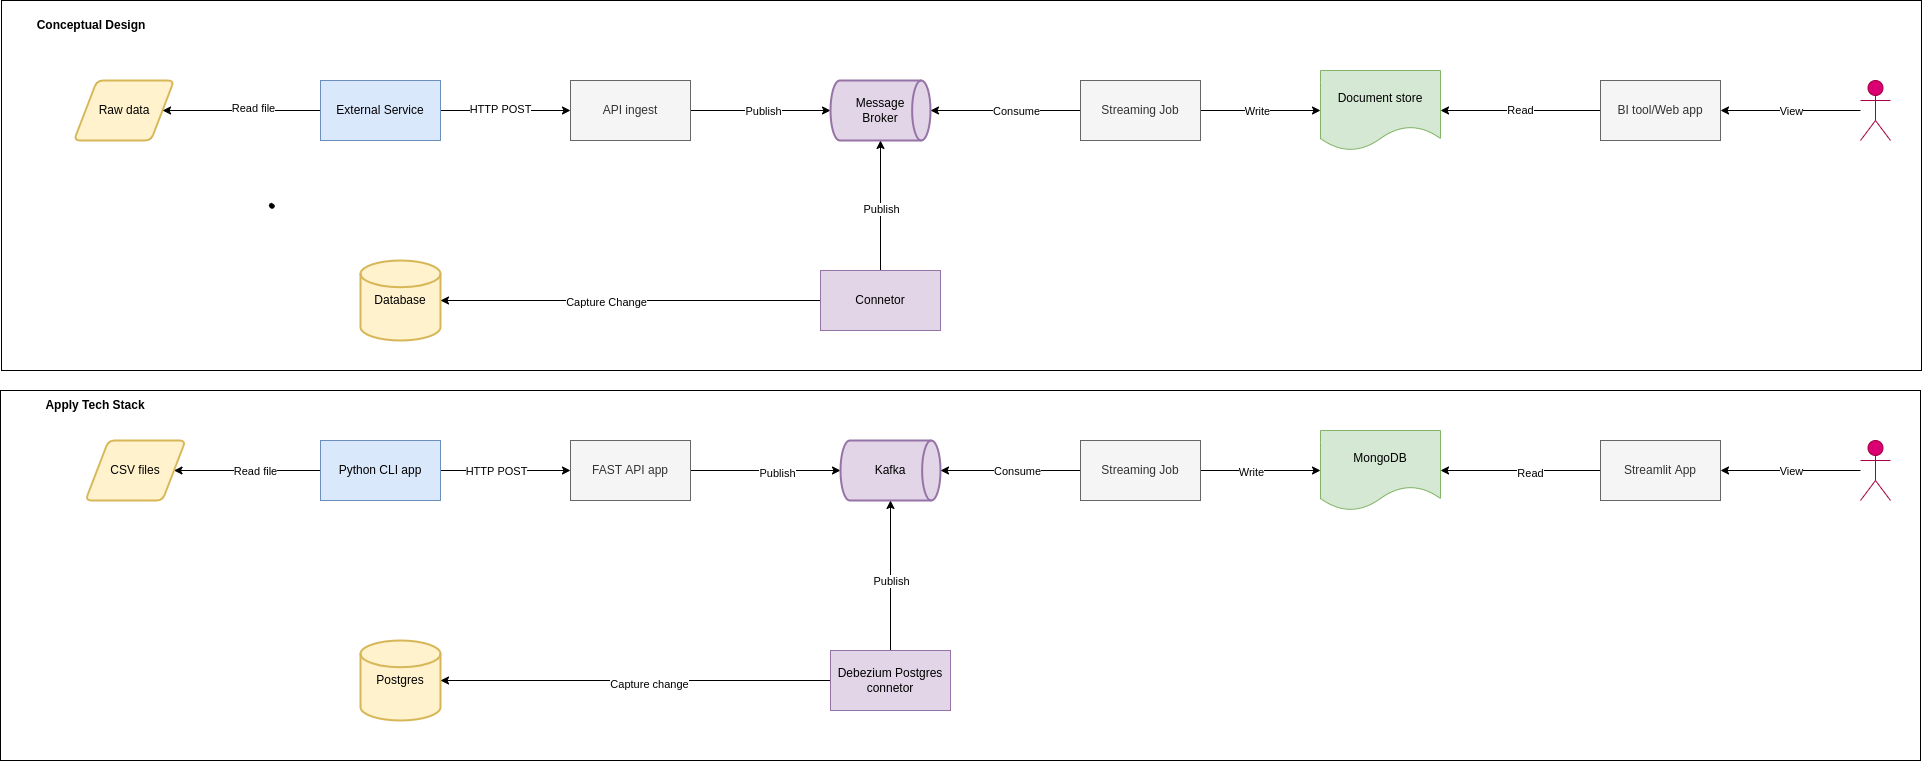

The diagram above was exported from draw.io. Its source (the exported page's mxGraphModel, read from the mxfile embedded in the PNG):
<mxGraphModel dx="2299" dy="549" grid="1" gridSize="10" guides="1" tooltips="1" connect="1" arrows="1" fold="1" page="1" pageScale="1" pageWidth="850" pageHeight="1100" math="0" shadow="0">
  <root>
    <mxCell id="0" />
    <mxCell id="1" parent="0" />
    <mxCell id="F5yBuSrZBGl8hS7OAW2--72" value="" style="rounded=0;whiteSpace=wrap;html=1;" vertex="1" parent="1">
      <mxGeometry x="-559" y="90" width="1920" height="370" as="geometry" />
    </mxCell>
    <mxCell id="F5yBuSrZBGl8hS7OAW2--71" value="" style="rounded=0;whiteSpace=wrap;html=1;" vertex="1" parent="1">
      <mxGeometry x="-560" y="480" width="1920" height="370" as="geometry" />
    </mxCell>
    <mxCell id="F5yBuSrZBGl8hS7OAW2--2" style="edgeStyle=orthogonalEdgeStyle;rounded=0;orthogonalLoop=1;jettySize=auto;html=1;exitX=1;exitY=0.5;exitDx=0;exitDy=0;" edge="1" parent="1" source="F5yBuSrZBGl8hS7OAW2--1" target="F5yBuSrZBGl8hS7OAW2--4">
      <mxGeometry relative="1" as="geometry">
        <mxPoint x="440" y="200" as="targetPoint" />
        <Array as="points">
          <mxPoint x="190" y="200" />
        </Array>
      </mxGeometry>
    </mxCell>
    <mxCell id="F5yBuSrZBGl8hS7OAW2--9" value="Publish" style="edgeLabel;html=1;align=center;verticalAlign=middle;resizable=0;points=[];" vertex="1" connectable="0" parent="F5yBuSrZBGl8hS7OAW2--2">
      <mxGeometry x="-0.3074" y="-1" relative="1" as="geometry">
        <mxPoint x="24" y="-1" as="offset" />
      </mxGeometry>
    </mxCell>
    <mxCell id="F5yBuSrZBGl8hS7OAW2--1" value="API ingest" style="rounded=0;whiteSpace=wrap;html=1;fillColor=#f5f5f5;fontColor=#333333;strokeColor=#666666;" vertex="1" parent="1">
      <mxGeometry x="10" y="170" width="120" height="60" as="geometry" />
    </mxCell>
    <mxCell id="F5yBuSrZBGl8hS7OAW2--4" value="Message&lt;br&gt;Broker" style="strokeWidth=2;html=1;shape=mxgraph.flowchart.direct_data;whiteSpace=wrap;fillColor=#e1d5e7;strokeColor=#9673a6;" vertex="1" parent="1">
      <mxGeometry x="270" y="170" width="100" height="60" as="geometry" />
    </mxCell>
    <mxCell id="F5yBuSrZBGl8hS7OAW2--7" style="edgeStyle=orthogonalEdgeStyle;rounded=0;orthogonalLoop=1;jettySize=auto;html=1;entryX=1;entryY=0.5;entryDx=0;entryDy=0;entryPerimeter=0;" edge="1" parent="1" source="F5yBuSrZBGl8hS7OAW2--5" target="F5yBuSrZBGl8hS7OAW2--4">
      <mxGeometry relative="1" as="geometry" />
    </mxCell>
    <mxCell id="F5yBuSrZBGl8hS7OAW2--8" value="Consume" style="edgeLabel;html=1;align=center;verticalAlign=middle;resizable=0;points=[];" vertex="1" connectable="0" parent="F5yBuSrZBGl8hS7OAW2--7">
      <mxGeometry x="-0.128" y="-5" relative="1" as="geometry">
        <mxPoint y="5" as="offset" />
      </mxGeometry>
    </mxCell>
    <mxCell id="F5yBuSrZBGl8hS7OAW2--12" style="edgeStyle=orthogonalEdgeStyle;rounded=0;orthogonalLoop=1;jettySize=auto;html=1;" edge="1" parent="1" source="F5yBuSrZBGl8hS7OAW2--5" target="F5yBuSrZBGl8hS7OAW2--11">
      <mxGeometry relative="1" as="geometry" />
    </mxCell>
    <mxCell id="F5yBuSrZBGl8hS7OAW2--23" value="Write" style="edgeLabel;html=1;align=center;verticalAlign=middle;resizable=0;points=[];" vertex="1" connectable="0" parent="F5yBuSrZBGl8hS7OAW2--12">
      <mxGeometry x="-0.1938" y="-4" relative="1" as="geometry">
        <mxPoint x="8" y="-4" as="offset" />
      </mxGeometry>
    </mxCell>
    <mxCell id="F5yBuSrZBGl8hS7OAW2--5" value="Streaming Job" style="rounded=0;whiteSpace=wrap;html=1;fillColor=#f5f5f5;fontColor=#333333;strokeColor=#666666;" vertex="1" parent="1">
      <mxGeometry x="520" y="170" width="120" height="60" as="geometry" />
    </mxCell>
    <mxCell id="F5yBuSrZBGl8hS7OAW2--11" value="Document store" style="shape=document;whiteSpace=wrap;html=1;boundedLbl=1;fillColor=#d5e8d4;strokeColor=#82b366;" vertex="1" parent="1">
      <mxGeometry x="760" y="160" width="120" height="80" as="geometry" />
    </mxCell>
    <mxCell id="F5yBuSrZBGl8hS7OAW2--13" value="Database" style="strokeWidth=2;html=1;shape=mxgraph.flowchart.database;whiteSpace=wrap;fillColor=#fff2cc;strokeColor=#d6b656;" vertex="1" parent="1">
      <mxGeometry x="-200" y="350" width="80" height="80" as="geometry" />
    </mxCell>
    <mxCell id="F5yBuSrZBGl8hS7OAW2--14" value="Raw data" style="shape=parallelogram;html=1;strokeWidth=2;perimeter=parallelogramPerimeter;whiteSpace=wrap;rounded=1;arcSize=12;size=0.23;fillColor=#fff2cc;strokeColor=#d6b656;" vertex="1" parent="1">
      <mxGeometry x="-486.46000000000004" y="170" width="100" height="60" as="geometry" />
    </mxCell>
    <mxCell id="F5yBuSrZBGl8hS7OAW2--19" style="edgeStyle=orthogonalEdgeStyle;rounded=0;orthogonalLoop=1;jettySize=auto;html=1;entryX=0.5;entryY=1;entryDx=0;entryDy=0;entryPerimeter=0;" edge="1" parent="1" source="F5yBuSrZBGl8hS7OAW2--17" target="F5yBuSrZBGl8hS7OAW2--4">
      <mxGeometry relative="1" as="geometry" />
    </mxCell>
    <mxCell id="F5yBuSrZBGl8hS7OAW2--22" value="Publish" style="edgeLabel;html=1;align=center;verticalAlign=middle;resizable=0;points=[];" vertex="1" connectable="0" parent="F5yBuSrZBGl8hS7OAW2--19">
      <mxGeometry x="-0.0483" y="4" relative="1" as="geometry">
        <mxPoint x="4" as="offset" />
      </mxGeometry>
    </mxCell>
    <mxCell id="F5yBuSrZBGl8hS7OAW2--20" style="edgeStyle=orthogonalEdgeStyle;rounded=0;orthogonalLoop=1;jettySize=auto;html=1;" edge="1" parent="1" source="F5yBuSrZBGl8hS7OAW2--17" target="F5yBuSrZBGl8hS7OAW2--13">
      <mxGeometry relative="1" as="geometry" />
    </mxCell>
    <mxCell id="F5yBuSrZBGl8hS7OAW2--21" value="Capture Change" style="edgeLabel;html=1;align=center;verticalAlign=middle;resizable=0;points=[];" vertex="1" connectable="0" parent="F5yBuSrZBGl8hS7OAW2--20">
      <mxGeometry x="0.1333" y="1" relative="1" as="geometry">
        <mxPoint as="offset" />
      </mxGeometry>
    </mxCell>
    <mxCell id="F5yBuSrZBGl8hS7OAW2--17" value="Connetor" style="rounded=0;whiteSpace=wrap;html=1;fillColor=#e1d5e7;strokeColor=#9673a6;" vertex="1" parent="1">
      <mxGeometry x="260" y="360" width="120" height="60" as="geometry" />
    </mxCell>
    <mxCell id="F5yBuSrZBGl8hS7OAW2--27" value="Read" style="edgeStyle=orthogonalEdgeStyle;rounded=0;orthogonalLoop=1;jettySize=auto;html=1;" edge="1" parent="1" source="F5yBuSrZBGl8hS7OAW2--26" target="F5yBuSrZBGl8hS7OAW2--11">
      <mxGeometry relative="1" as="geometry" />
    </mxCell>
    <mxCell id="F5yBuSrZBGl8hS7OAW2--26" value="BI tool/Web app" style="rounded=0;whiteSpace=wrap;html=1;fillColor=#f5f5f5;fontColor=#333333;strokeColor=#666666;" vertex="1" parent="1">
      <mxGeometry x="1040" y="170" width="120" height="60" as="geometry" />
    </mxCell>
    <mxCell id="F5yBuSrZBGl8hS7OAW2--29" style="edgeStyle=orthogonalEdgeStyle;rounded=0;orthogonalLoop=1;jettySize=auto;html=1;entryX=1;entryY=0.5;entryDx=0;entryDy=0;" edge="1" parent="1" source="F5yBuSrZBGl8hS7OAW2--28" target="F5yBuSrZBGl8hS7OAW2--26">
      <mxGeometry relative="1" as="geometry" />
    </mxCell>
    <mxCell id="F5yBuSrZBGl8hS7OAW2--31" value="View" style="edgeLabel;html=1;align=center;verticalAlign=middle;resizable=0;points=[];" vertex="1" connectable="0" parent="F5yBuSrZBGl8hS7OAW2--29">
      <mxGeometry x="-0.1017" y="1" relative="1" as="geometry">
        <mxPoint x="-7" y="-1" as="offset" />
      </mxGeometry>
    </mxCell>
    <mxCell id="F5yBuSrZBGl8hS7OAW2--28" value="Client" style="shape=umlActor;verticalLabelPosition=bottom;verticalAlign=top;html=1;outlineConnect=0;fillColor=#d80073;fontColor=#ffffff;strokeColor=#A50040;" vertex="1" parent="1">
      <mxGeometry x="1300" y="170" width="30" height="60" as="geometry" />
    </mxCell>
    <mxCell id="F5yBuSrZBGl8hS7OAW2--32" value="CSV files" style="shape=parallelogram;html=1;strokeWidth=2;perimeter=parallelogramPerimeter;whiteSpace=wrap;rounded=1;arcSize=12;size=0.23;fillColor=#fff2cc;strokeColor=#d6b656;" vertex="1" parent="1">
      <mxGeometry x="-475" y="530" width="100" height="60" as="geometry" />
    </mxCell>
    <mxCell id="F5yBuSrZBGl8hS7OAW2--35" style="edgeStyle=orthogonalEdgeStyle;rounded=0;orthogonalLoop=1;jettySize=auto;html=1;" edge="1" parent="1" source="F5yBuSrZBGl8hS7OAW2--34" target="F5yBuSrZBGl8hS7OAW2--36">
      <mxGeometry relative="1" as="geometry">
        <mxPoint x="160" y="550" as="targetPoint" />
      </mxGeometry>
    </mxCell>
    <mxCell id="F5yBuSrZBGl8hS7OAW2--37" value="HTTP POST" style="edgeLabel;html=1;align=center;verticalAlign=middle;resizable=0;points=[];" vertex="1" connectable="0" parent="F5yBuSrZBGl8hS7OAW2--35">
      <mxGeometry x="0.2071" y="-1" relative="1" as="geometry">
        <mxPoint x="-23" y="-1" as="offset" />
      </mxGeometry>
    </mxCell>
    <mxCell id="F5yBuSrZBGl8hS7OAW2--38" style="edgeStyle=orthogonalEdgeStyle;rounded=0;orthogonalLoop=1;jettySize=auto;html=1;" edge="1" parent="1" source="F5yBuSrZBGl8hS7OAW2--34" target="F5yBuSrZBGl8hS7OAW2--32">
      <mxGeometry relative="1" as="geometry" />
    </mxCell>
    <mxCell id="F5yBuSrZBGl8hS7OAW2--68" value="Read file" style="edgeLabel;html=1;align=center;verticalAlign=middle;resizable=0;points=[];" vertex="1" connectable="0" parent="F5yBuSrZBGl8hS7OAW2--38">
      <mxGeometry x="-0.0939" relative="1" as="geometry">
        <mxPoint as="offset" />
      </mxGeometry>
    </mxCell>
    <mxCell id="F5yBuSrZBGl8hS7OAW2--34" value="Python CLI app" style="rounded=0;whiteSpace=wrap;html=1;fillColor=#dae8fc;strokeColor=#6c8ebf;" vertex="1" parent="1">
      <mxGeometry x="-239.99999999999997" y="530" width="120" height="60" as="geometry" />
    </mxCell>
    <mxCell id="F5yBuSrZBGl8hS7OAW2--40" style="edgeStyle=orthogonalEdgeStyle;rounded=0;orthogonalLoop=1;jettySize=auto;html=1;" edge="1" parent="1" source="F5yBuSrZBGl8hS7OAW2--36" target="F5yBuSrZBGl8hS7OAW2--39">
      <mxGeometry relative="1" as="geometry" />
    </mxCell>
    <mxCell id="F5yBuSrZBGl8hS7OAW2--41" value="Publish" style="edgeLabel;html=1;align=center;verticalAlign=middle;resizable=0;points=[];" vertex="1" connectable="0" parent="F5yBuSrZBGl8hS7OAW2--40">
      <mxGeometry x="0.145" y="-2" relative="1" as="geometry">
        <mxPoint as="offset" />
      </mxGeometry>
    </mxCell>
    <mxCell id="F5yBuSrZBGl8hS7OAW2--36" value="FAST API app" style="rounded=0;whiteSpace=wrap;html=1;fillColor=#f5f5f5;fontColor=#333333;strokeColor=#666666;" vertex="1" parent="1">
      <mxGeometry x="10" y="530" width="120" height="60" as="geometry" />
    </mxCell>
    <mxCell id="F5yBuSrZBGl8hS7OAW2--39" value="Kafka" style="strokeWidth=2;html=1;shape=mxgraph.flowchart.direct_data;whiteSpace=wrap;fillColor=#e1d5e7;strokeColor=#9673a6;" vertex="1" parent="1">
      <mxGeometry x="280" y="530" width="100" height="60" as="geometry" />
    </mxCell>
    <mxCell id="F5yBuSrZBGl8hS7OAW2--42" value="Postgres" style="strokeWidth=2;html=1;shape=mxgraph.flowchart.database;whiteSpace=wrap;fillColor=#fff2cc;strokeColor=#d6b656;" vertex="1" parent="1">
      <mxGeometry x="-199.99999999999997" y="730" width="80" height="80" as="geometry" />
    </mxCell>
    <mxCell id="F5yBuSrZBGl8hS7OAW2--44" style="edgeStyle=orthogonalEdgeStyle;rounded=0;orthogonalLoop=1;jettySize=auto;html=1;" edge="1" parent="1" source="F5yBuSrZBGl8hS7OAW2--43" target="F5yBuSrZBGl8hS7OAW2--42">
      <mxGeometry relative="1" as="geometry" />
    </mxCell>
    <mxCell id="F5yBuSrZBGl8hS7OAW2--45" value="Capture change" style="edgeLabel;html=1;align=center;verticalAlign=middle;resizable=0;points=[];" vertex="1" connectable="0" parent="F5yBuSrZBGl8hS7OAW2--44">
      <mxGeometry x="-0.0684" y="3" relative="1" as="geometry">
        <mxPoint as="offset" />
      </mxGeometry>
    </mxCell>
    <mxCell id="F5yBuSrZBGl8hS7OAW2--47" style="edgeStyle=orthogonalEdgeStyle;rounded=0;orthogonalLoop=1;jettySize=auto;html=1;" edge="1" parent="1" source="F5yBuSrZBGl8hS7OAW2--43" target="F5yBuSrZBGl8hS7OAW2--39">
      <mxGeometry relative="1" as="geometry" />
    </mxCell>
    <mxCell id="F5yBuSrZBGl8hS7OAW2--48" value="Publish" style="edgeLabel;html=1;align=center;verticalAlign=middle;resizable=0;points=[];" vertex="1" connectable="0" parent="F5yBuSrZBGl8hS7OAW2--47">
      <mxGeometry x="-0.3743" y="1" relative="1" as="geometry">
        <mxPoint x="1" y="-23" as="offset" />
      </mxGeometry>
    </mxCell>
    <mxCell id="F5yBuSrZBGl8hS7OAW2--43" value="Debezium Postgres connetor" style="rounded=0;whiteSpace=wrap;html=1;fillColor=#e1d5e7;strokeColor=#9673a6;" vertex="1" parent="1">
      <mxGeometry x="270" y="740" width="120" height="60" as="geometry" />
    </mxCell>
    <mxCell id="F5yBuSrZBGl8hS7OAW2--53" style="edgeStyle=orthogonalEdgeStyle;rounded=0;orthogonalLoop=1;jettySize=auto;html=1;" edge="1" parent="1" source="F5yBuSrZBGl8hS7OAW2--49" target="F5yBuSrZBGl8hS7OAW2--52">
      <mxGeometry relative="1" as="geometry" />
    </mxCell>
    <mxCell id="F5yBuSrZBGl8hS7OAW2--55" value="Write" style="edgeLabel;html=1;align=center;verticalAlign=middle;resizable=0;points=[];" vertex="1" connectable="0" parent="F5yBuSrZBGl8hS7OAW2--53">
      <mxGeometry x="-0.16" y="-1" relative="1" as="geometry">
        <mxPoint as="offset" />
      </mxGeometry>
    </mxCell>
    <mxCell id="F5yBuSrZBGl8hS7OAW2--69" style="edgeStyle=orthogonalEdgeStyle;rounded=0;orthogonalLoop=1;jettySize=auto;html=1;entryX=1;entryY=0.5;entryDx=0;entryDy=0;entryPerimeter=0;" edge="1" parent="1" source="F5yBuSrZBGl8hS7OAW2--49" target="F5yBuSrZBGl8hS7OAW2--39">
      <mxGeometry relative="1" as="geometry" />
    </mxCell>
    <mxCell id="F5yBuSrZBGl8hS7OAW2--70" value="Consume" style="edgeLabel;html=1;align=center;verticalAlign=middle;resizable=0;points=[];" vertex="1" connectable="0" parent="F5yBuSrZBGl8hS7OAW2--69">
      <mxGeometry x="0.2533" relative="1" as="geometry">
        <mxPoint x="24" as="offset" />
      </mxGeometry>
    </mxCell>
    <mxCell id="F5yBuSrZBGl8hS7OAW2--49" value="Streaming Job" style="rounded=0;whiteSpace=wrap;html=1;fillColor=#f5f5f5;fontColor=#333333;strokeColor=#666666;" vertex="1" parent="1">
      <mxGeometry x="520" y="530" width="120" height="60" as="geometry" />
    </mxCell>
    <mxCell id="F5yBuSrZBGl8hS7OAW2--52" value="MongoDB" style="shape=document;whiteSpace=wrap;html=1;boundedLbl=1;fillColor=#d5e8d4;strokeColor=#82b366;" vertex="1" parent="1">
      <mxGeometry x="760" y="520" width="120" height="80" as="geometry" />
    </mxCell>
    <mxCell id="F5yBuSrZBGl8hS7OAW2--57" style="edgeStyle=orthogonalEdgeStyle;rounded=0;orthogonalLoop=1;jettySize=auto;html=1;" edge="1" parent="1" source="F5yBuSrZBGl8hS7OAW2--56" target="F5yBuSrZBGl8hS7OAW2--52">
      <mxGeometry relative="1" as="geometry" />
    </mxCell>
    <mxCell id="F5yBuSrZBGl8hS7OAW2--58" value="Read" style="edgeLabel;html=1;align=center;verticalAlign=middle;resizable=0;points=[];" vertex="1" connectable="0" parent="F5yBuSrZBGl8hS7OAW2--57">
      <mxGeometry x="-0.1175" y="2" relative="1" as="geometry">
        <mxPoint as="offset" />
      </mxGeometry>
    </mxCell>
    <mxCell id="F5yBuSrZBGl8hS7OAW2--56" value="Streamlit App" style="rounded=0;whiteSpace=wrap;html=1;fillColor=#f5f5f5;fontColor=#333333;strokeColor=#666666;" vertex="1" parent="1">
      <mxGeometry x="1040" y="530" width="120" height="60" as="geometry" />
    </mxCell>
    <mxCell id="F5yBuSrZBGl8hS7OAW2--60" style="edgeStyle=orthogonalEdgeStyle;rounded=0;orthogonalLoop=1;jettySize=auto;html=1;" edge="1" parent="1" source="F5yBuSrZBGl8hS7OAW2--59" target="F5yBuSrZBGl8hS7OAW2--56">
      <mxGeometry relative="1" as="geometry" />
    </mxCell>
    <mxCell id="F5yBuSrZBGl8hS7OAW2--61" value="View" style="edgeLabel;html=1;align=center;verticalAlign=middle;resizable=0;points=[];" vertex="1" connectable="0" parent="F5yBuSrZBGl8hS7OAW2--60">
      <mxGeometry x="-0.305" y="2" relative="1" as="geometry">
        <mxPoint x="-21" y="-2" as="offset" />
      </mxGeometry>
    </mxCell>
    <mxCell id="F5yBuSrZBGl8hS7OAW2--59" value="Client" style="shape=umlActor;verticalLabelPosition=bottom;verticalAlign=top;html=1;outlineConnect=0;fillColor=#d80073;fontColor=#ffffff;strokeColor=#A50040;" vertex="1" parent="1">
      <mxGeometry x="1300" y="530" width="30" height="60" as="geometry" />
    </mxCell>
    <mxCell id="F5yBuSrZBGl8hS7OAW2--63" style="edgeStyle=orthogonalEdgeStyle;rounded=0;orthogonalLoop=1;jettySize=auto;html=1;entryX=0;entryY=0.5;entryDx=0;entryDy=0;" edge="1" parent="1" source="F5yBuSrZBGl8hS7OAW2--62" target="F5yBuSrZBGl8hS7OAW2--1">
      <mxGeometry relative="1" as="geometry" />
    </mxCell>
    <mxCell id="F5yBuSrZBGl8hS7OAW2--65" value="HTTP POST" style="edgeLabel;html=1;align=center;verticalAlign=middle;resizable=0;points=[];" vertex="1" connectable="0" parent="F5yBuSrZBGl8hS7OAW2--63">
      <mxGeometry x="-0.7889" y="1" relative="1" as="geometry">
        <mxPoint x="45" y="-1" as="offset" />
      </mxGeometry>
    </mxCell>
    <mxCell id="F5yBuSrZBGl8hS7OAW2--66" style="edgeStyle=orthogonalEdgeStyle;rounded=0;orthogonalLoop=1;jettySize=auto;html=1;entryX=1;entryY=0.5;entryDx=0;entryDy=0;" edge="1" parent="1" source="F5yBuSrZBGl8hS7OAW2--62" target="F5yBuSrZBGl8hS7OAW2--14">
      <mxGeometry relative="1" as="geometry" />
    </mxCell>
    <mxCell id="F5yBuSrZBGl8hS7OAW2--67" value="Read file" style="edgeLabel;html=1;align=center;verticalAlign=middle;resizable=0;points=[];" vertex="1" connectable="0" parent="F5yBuSrZBGl8hS7OAW2--66">
      <mxGeometry x="-0.1452" y="-3" relative="1" as="geometry">
        <mxPoint as="offset" />
      </mxGeometry>
    </mxCell>
    <mxCell id="F5yBuSrZBGl8hS7OAW2--62" value="External Service" style="rounded=0;whiteSpace=wrap;html=1;fillColor=#dae8fc;strokeColor=#6c8ebf;" vertex="1" parent="1">
      <mxGeometry x="-240" y="170" width="120" height="60" as="geometry" />
    </mxCell>
    <mxCell id="F5yBuSrZBGl8hS7OAW2--64" value="" style="shape=stencil(fZbdcgIhDIWfZm8zQAg/17Z9j85U606tdqz9e/tmZ0c0uJ47xP0I5JwEBl59bp8/1kNwn6fj4W39M76ctgM/DCGM++36OJ50NPDjwKvN4bh+PR6+9i/z74/n6ctp9H74nlb4nbmSKZeJCu5vngmZ6jzzNAO7cX8FVKEsBuBKrgKg9oAE8gkCbLeUhEoEQKSUDZDLeWYRKIl8MEDRmHwfyBrBG6Amyu4+kDxxMoB3jhwgYu7TVAsVkFcWCs4CTBEoF4RctKeOxHIf8IXYpikHikAIf+MNUW94AGSSaoAoFIE3AlOyeWU+p2E5S9yfQZcQILVuQOwZdJNoS9Ls3wA5u2XZTIHECqeJ9kDpSaauRiNVcAY1QhdBzeLBli5WazpkSsBLV25uRaqWRyFawTQzRRIQYirJzq5atkBqLfouwqUxLBepthWb10vrWZY6UOAeyKCCtDV625mm9gmUC4Wc3VLJMMIE1BsA2FW9JraVlQB7n3c9oMKhCLEvIM1zBPZ25/umNQ1tVEC2G+fFCC8g398O2hNQuQlVu752DBfA+q0ptnqO5JFmeuIuo9DY7KjY71UxdJV4EntifPWorW++R/dC4t7V3DlIB5cHx2bc7eb3yvX//QNFp+bHDT/+Aw==);lineShape=1;" vertex="1" parent="1">
      <mxGeometry x="-291.132008639946" y="292.87531245851915" width="4.672539772115215" height="4.665236216357812" as="geometry" />
    </mxCell>
    <mxCell id="F5yBuSrZBGl8hS7OAW2--73" value="Conceptual Design" style="text;html=1;strokeColor=none;fillColor=none;align=center;verticalAlign=middle;whiteSpace=wrap;rounded=0;fontStyle=1" vertex="1" parent="1">
      <mxGeometry x="-559" y="100" width="180" height="30" as="geometry" />
    </mxCell>
    <mxCell id="F5yBuSrZBGl8hS7OAW2--74" value="Apply Tech Stack" style="text;html=1;strokeColor=none;fillColor=none;align=center;verticalAlign=middle;whiteSpace=wrap;rounded=0;fontStyle=1" vertex="1" parent="1">
      <mxGeometry x="-555" y="480" width="180" height="30" as="geometry" />
    </mxCell>
  </root>
</mxGraphModel>